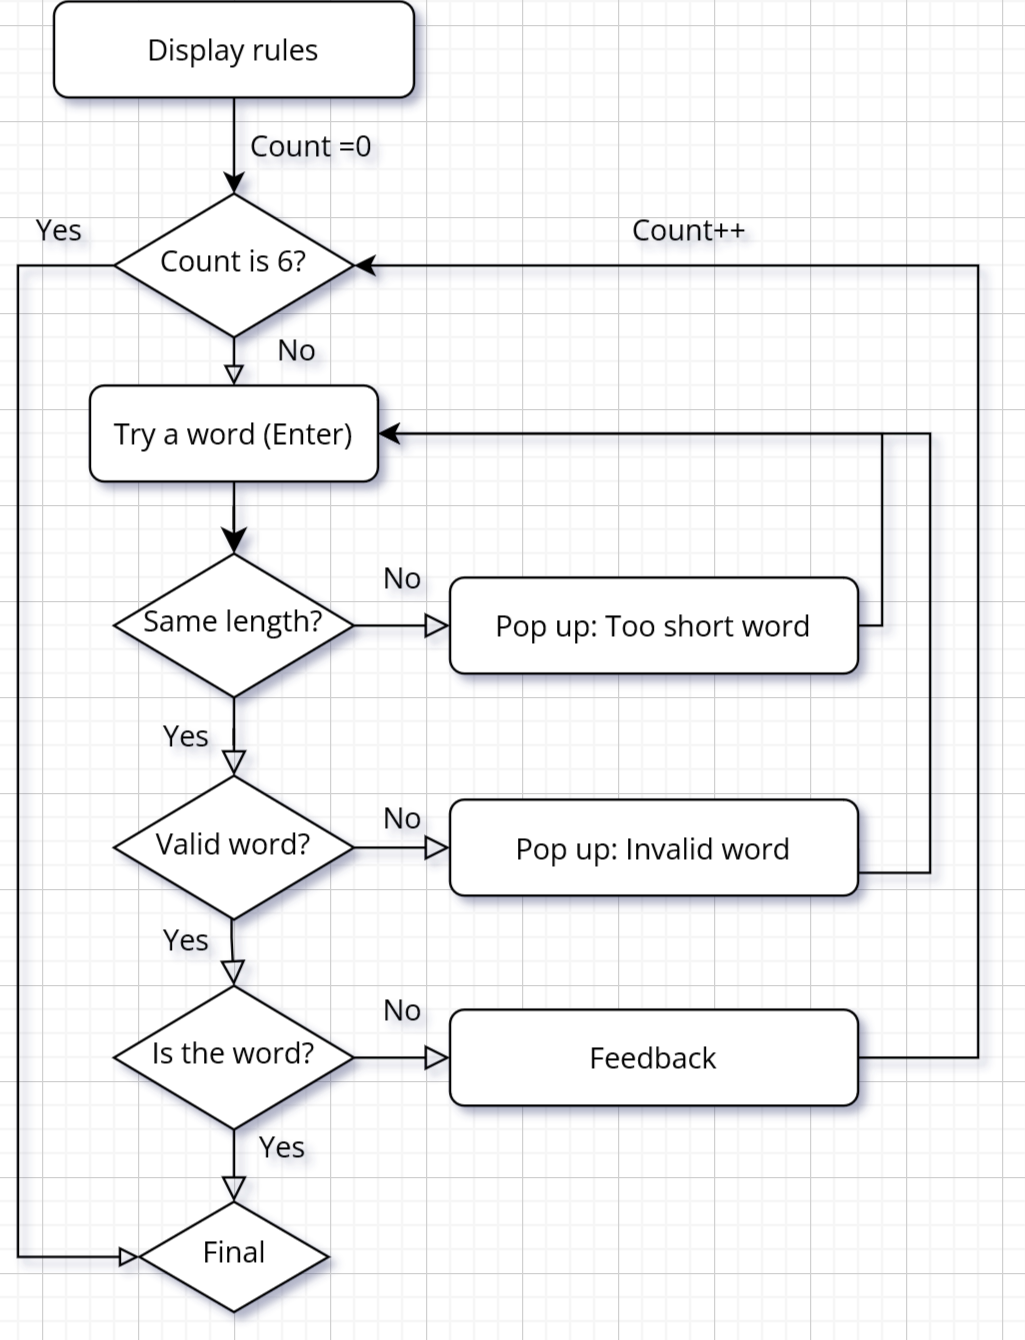

The diagram above was exported from draw.io. Its source (the exported page's mxGraphModel, read from the mxfile embedded in the PNG):
<mxGraphModel dx="1434" dy="746" grid="1" gridSize="10" guides="1" tooltips="1" connect="1" arrows="1" fold="1" page="1" pageScale="1" pageWidth="827" pageHeight="1169" math="0" shadow="0">
  <root>
    <mxCell id="WIyWlLk6GJQsqaUBKTNV-0" />
    <mxCell id="WIyWlLk6GJQsqaUBKTNV-1" parent="WIyWlLk6GJQsqaUBKTNV-0" />
    <mxCell id="WIyWlLk6GJQsqaUBKTNV-2" value="" style="rounded=0;html=1;jettySize=auto;orthogonalLoop=1;fontSize=12;endArrow=classic;endFill=1;endSize=8;strokeWidth=1;shadow=0;labelBackgroundColor=none;edgeStyle=orthogonalEdgeStyle;comic=0;fontFamily=Open Sans;fontSource=https%3A%2F%2Ffonts.googleapis.com%2Fcss%3Ffamily%3DOpen%2BSans;fontStyle=0;verticalAlign=middle;" parent="WIyWlLk6GJQsqaUBKTNV-1" source="WIyWlLk6GJQsqaUBKTNV-3" target="WIyWlLk6GJQsqaUBKTNV-6" edge="1">
      <mxGeometry relative="1" as="geometry" />
    </mxCell>
    <mxCell id="WIyWlLk6GJQsqaUBKTNV-3" value="&lt;font style=&quot;font-size: 12px;&quot;&gt;Try a word (Enter)&lt;/font&gt;" style="rounded=1;whiteSpace=wrap;html=1;fontSize=12;glass=0;strokeWidth=1;shadow=0;comic=0;fontFamily=Open Sans;fontSource=https%3A%2F%2Ffonts.googleapis.com%2Fcss%3Ffamily%3DOpen%2BSans;fontStyle=0;verticalAlign=middle;" parent="WIyWlLk6GJQsqaUBKTNV-1" vertex="1">
      <mxGeometry x="60" y="230" width="120" height="40" as="geometry" />
    </mxCell>
    <mxCell id="WIyWlLk6GJQsqaUBKTNV-4" value="Yes" style="rounded=0;html=1;jettySize=auto;orthogonalLoop=1;fontSize=12;endArrow=block;endFill=0;endSize=8;strokeWidth=1;shadow=0;labelBackgroundColor=none;edgeStyle=orthogonalEdgeStyle;entryX=0.5;entryY=0;entryDx=0;entryDy=0;comic=0;fontFamily=Open Sans;fontSource=https%3A%2F%2Ffonts.googleapis.com%2Fcss%3Ffamily%3DOpen%2BSans;fontStyle=0;verticalAlign=middle;" parent="WIyWlLk6GJQsqaUBKTNV-1" source="WIyWlLk6GJQsqaUBKTNV-6" target="WIyWlLk6GJQsqaUBKTNV-10" edge="1">
      <mxGeometry y="20" relative="1" as="geometry">
        <mxPoint as="offset" />
        <Array as="points" />
      </mxGeometry>
    </mxCell>
    <mxCell id="WIyWlLk6GJQsqaUBKTNV-5" value="No" style="edgeStyle=orthogonalEdgeStyle;rounded=0;html=1;jettySize=auto;orthogonalLoop=1;fontSize=12;endArrow=block;endFill=0;endSize=8;strokeWidth=1;shadow=0;labelBackgroundColor=none;comic=0;fontFamily=Open Sans;fontSource=https%3A%2F%2Ffonts.googleapis.com%2Fcss%3Ffamily%3DOpen%2BSans;fontStyle=0;verticalAlign=middle;" parent="WIyWlLk6GJQsqaUBKTNV-1" source="WIyWlLk6GJQsqaUBKTNV-6" target="WIyWlLk6GJQsqaUBKTNV-7" edge="1">
      <mxGeometry y="20" relative="1" as="geometry">
        <mxPoint as="offset" />
      </mxGeometry>
    </mxCell>
    <mxCell id="WIyWlLk6GJQsqaUBKTNV-6" value="&lt;font style=&quot;font-size: 12px;&quot;&gt;Same length?&lt;/font&gt;" style="rhombus;whiteSpace=wrap;html=1;shadow=0;fontFamily=Open Sans;fontSize=12;align=center;strokeWidth=1;spacing=6;spacingTop=-4;comic=0;fontSource=https%3A%2F%2Ffonts.googleapis.com%2Fcss%3Ffamily%3DOpen%2BSans;fontStyle=0;verticalAlign=middle;" parent="WIyWlLk6GJQsqaUBKTNV-1" vertex="1">
      <mxGeometry x="70" y="300" width="100" height="60" as="geometry" />
    </mxCell>
    <mxCell id="ZYrXhItKlOcjYRm_MLzh-3" style="edgeStyle=orthogonalEdgeStyle;rounded=0;orthogonalLoop=1;jettySize=auto;html=1;entryX=1;entryY=0.5;entryDx=0;entryDy=0;exitX=1;exitY=0.5;exitDx=0;exitDy=0;comic=0;fontFamily=Open Sans;fontSource=https%3A%2F%2Ffonts.googleapis.com%2Fcss%3Ffamily%3DOpen%2BSans;fontSize=12;fontStyle=0;verticalAlign=middle;strokeWidth=1;" parent="WIyWlLk6GJQsqaUBKTNV-1" source="WIyWlLk6GJQsqaUBKTNV-7" target="WIyWlLk6GJQsqaUBKTNV-3" edge="1">
      <mxGeometry relative="1" as="geometry">
        <Array as="points">
          <mxPoint x="390" y="330" />
          <mxPoint x="390" y="250" />
        </Array>
      </mxGeometry>
    </mxCell>
    <mxCell id="WIyWlLk6GJQsqaUBKTNV-7" value="&lt;font style=&quot;font-size: 12px;&quot;&gt;Pop up: Too short word &lt;/font&gt;" style="rounded=1;whiteSpace=wrap;html=1;fontSize=12;glass=0;strokeWidth=1;shadow=0;comic=0;fontFamily=Open Sans;fontSource=https%3A%2F%2Ffonts.googleapis.com%2Fcss%3Ffamily%3DOpen%2BSans;fontStyle=0;verticalAlign=middle;" parent="WIyWlLk6GJQsqaUBKTNV-1" vertex="1">
      <mxGeometry x="210" y="310" width="170" height="40" as="geometry" />
    </mxCell>
    <mxCell id="WIyWlLk6GJQsqaUBKTNV-8" value="No" style="rounded=0;html=1;jettySize=auto;orthogonalLoop=1;fontSize=12;endArrow=block;endFill=0;endSize=8;strokeWidth=1;shadow=0;labelBackgroundColor=none;edgeStyle=orthogonalEdgeStyle;entryX=0;entryY=0.5;entryDx=0;entryDy=0;comic=0;fontFamily=Open Sans;fontSource=https%3A%2F%2Ffonts.googleapis.com%2Fcss%3Ffamily%3DOpen%2BSans;fontStyle=0;verticalAlign=middle;" parent="WIyWlLk6GJQsqaUBKTNV-1" source="WIyWlLk6GJQsqaUBKTNV-10" target="WIyWlLk6GJQsqaUBKTNV-12" edge="1">
      <mxGeometry y="13" relative="1" as="geometry">
        <mxPoint as="offset" />
      </mxGeometry>
    </mxCell>
    <mxCell id="WIyWlLk6GJQsqaUBKTNV-9" value="Yes" style="edgeStyle=orthogonalEdgeStyle;rounded=0;html=1;jettySize=auto;orthogonalLoop=1;fontSize=12;endArrow=block;endFill=0;endSize=8;strokeWidth=1;shadow=0;labelBackgroundColor=none;entryX=0.5;entryY=0;entryDx=0;entryDy=0;comic=0;fontFamily=Open Sans;fontSource=https%3A%2F%2Ffonts.googleapis.com%2Fcss%3Ffamily%3DOpen%2BSans;fontStyle=0;verticalAlign=middle;" parent="WIyWlLk6GJQsqaUBKTNV-1" source="WIyWlLk6GJQsqaUBKTNV-10" target="ZYrXhItKlOcjYRm_MLzh-16" edge="1">
      <mxGeometry x="-0.4431" y="-19" relative="1" as="geometry">
        <mxPoint as="offset" />
        <mxPoint x="120" y="540" as="targetPoint" />
        <Array as="points">
          <mxPoint x="119" y="460" />
          <mxPoint x="119" y="460" />
        </Array>
      </mxGeometry>
    </mxCell>
    <mxCell id="WIyWlLk6GJQsqaUBKTNV-10" value="&lt;font style=&quot;font-size: 12px;&quot;&gt;Valid word?&lt;/font&gt;" style="rhombus;whiteSpace=wrap;html=1;shadow=0;fontFamily=Open Sans;fontSize=12;align=center;strokeWidth=1;spacing=6;spacingTop=-4;comic=0;fontSource=https%3A%2F%2Ffonts.googleapis.com%2Fcss%3Ffamily%3DOpen%2BSans;fontStyle=0;verticalAlign=middle;" parent="WIyWlLk6GJQsqaUBKTNV-1" vertex="1">
      <mxGeometry x="70" y="392.5" width="100" height="60" as="geometry" />
    </mxCell>
    <mxCell id="ZYrXhItKlOcjYRm_MLzh-4" style="edgeStyle=orthogonalEdgeStyle;rounded=0;orthogonalLoop=1;jettySize=auto;html=1;exitX=1;exitY=0.5;exitDx=0;exitDy=0;comic=0;fontFamily=Open Sans;fontSource=https%3A%2F%2Ffonts.googleapis.com%2Fcss%3Ffamily%3DOpen%2BSans;fontSize=12;fontStyle=0;verticalAlign=middle;strokeWidth=1;" parent="WIyWlLk6GJQsqaUBKTNV-1" source="WIyWlLk6GJQsqaUBKTNV-12" edge="1">
      <mxGeometry relative="1" as="geometry">
        <mxPoint x="180" y="250" as="targetPoint" />
        <Array as="points">
          <mxPoint x="380" y="433" />
          <mxPoint x="410" y="433" />
          <mxPoint x="410" y="250" />
        </Array>
      </mxGeometry>
    </mxCell>
    <mxCell id="WIyWlLk6GJQsqaUBKTNV-12" value="&lt;font style=&quot;font-size: 12px;&quot;&gt;Pop up: Invalid word&lt;/font&gt;" style="rounded=1;whiteSpace=wrap;html=1;fontSize=12;glass=0;strokeWidth=1;shadow=0;comic=0;fontFamily=Open Sans;fontSource=https%3A%2F%2Ffonts.googleapis.com%2Fcss%3Ffamily%3DOpen%2BSans;fontStyle=0;verticalAlign=middle;" parent="WIyWlLk6GJQsqaUBKTNV-1" vertex="1">
      <mxGeometry x="210" y="402.5" width="170" height="40" as="geometry" />
    </mxCell>
    <mxCell id="ZYrXhItKlOcjYRm_MLzh-8" value="&lt;font data-font-src=&quot;https://fonts.googleapis.com/css?family=Open+Sans&quot; style=&quot;font-size: 12px;&quot;&gt;Final&lt;/font&gt;" style="rhombus;whiteSpace=wrap;html=1;shadow=0;fontFamily=Open Sans;fontSize=12;align=center;strokeWidth=1;spacing=6;spacingTop=-4;fontSource=https%3A%2F%2Ffonts.googleapis.com%2Fcss%3Ffamily%3DOpen%2BSans;fontStyle=0;verticalAlign=middle;" parent="WIyWlLk6GJQsqaUBKTNV-1" vertex="1">
      <mxGeometry x="80.61999999999999" y="570" width="78.75" height="46" as="geometry" />
    </mxCell>
    <mxCell id="ZYrXhItKlOcjYRm_MLzh-10" value="Yes" style="rounded=0;html=1;jettySize=auto;orthogonalLoop=1;fontSize=12;endArrow=block;endFill=0;endSize=8;strokeWidth=1;shadow=0;labelBackgroundColor=none;edgeStyle=orthogonalEdgeStyle;entryX=0.5;entryY=0;entryDx=0;entryDy=0;exitX=0.5;exitY=1;exitDx=0;exitDy=0;startArrow=none;comic=0;fontFamily=Open Sans;fontSource=https%3A%2F%2Ffonts.googleapis.com%2Fcss%3Ffamily%3DOpen%2BSans;fontStyle=0;verticalAlign=middle;" parent="WIyWlLk6GJQsqaUBKTNV-1" source="ZYrXhItKlOcjYRm_MLzh-16" target="ZYrXhItKlOcjYRm_MLzh-8" edge="1">
      <mxGeometry x="-0.5001" y="20" relative="1" as="geometry">
        <mxPoint as="offset" />
        <mxPoint x="120" y="580" as="sourcePoint" />
        <mxPoint x="130.0344827586207" y="430.0282935455348" as="targetPoint" />
      </mxGeometry>
    </mxCell>
    <mxCell id="ZYrXhItKlOcjYRm_MLzh-13" style="edgeStyle=orthogonalEdgeStyle;rounded=0;orthogonalLoop=1;jettySize=auto;html=1;fontFamily=Open Sans;fontSize=12;exitX=1;exitY=0.5;exitDx=0;exitDy=0;entryX=1;entryY=0.5;entryDx=0;entryDy=0;comic=0;fontSource=https%3A%2F%2Ffonts.googleapis.com%2Fcss%3Ffamily%3DOpen%2BSans;fontStyle=0;verticalAlign=middle;strokeWidth=1;" parent="WIyWlLk6GJQsqaUBKTNV-1" source="ZYrXhItKlOcjYRm_MLzh-11" target="ZYrXhItKlOcjYRm_MLzh-22" edge="1">
      <mxGeometry relative="1" as="geometry">
        <mxPoint x="180" y="250" as="targetPoint" />
        <Array as="points">
          <mxPoint x="430" y="510" />
          <mxPoint x="430" y="180" />
        </Array>
      </mxGeometry>
    </mxCell>
    <mxCell id="ZYrXhItKlOcjYRm_MLzh-11" value="Feedback" style="rounded=1;whiteSpace=wrap;html=1;fontSize=12;glass=0;strokeWidth=1;shadow=0;comic=0;fontFamily=Open Sans;fontSource=https%3A%2F%2Ffonts.googleapis.com%2Fcss%3Ffamily%3DOpen%2BSans;fontStyle=0;verticalAlign=middle;" parent="WIyWlLk6GJQsqaUBKTNV-1" vertex="1">
      <mxGeometry x="210" y="490" width="170" height="40" as="geometry" />
    </mxCell>
    <mxCell id="ZYrXhItKlOcjYRm_MLzh-14" value="No" style="rounded=0;html=1;jettySize=auto;orthogonalLoop=1;fontSize=12;endArrow=block;endFill=0;endSize=8;strokeWidth=1;shadow=0;labelBackgroundColor=none;edgeStyle=orthogonalEdgeStyle;entryX=0;entryY=0.5;entryDx=0;entryDy=0;exitX=1;exitY=0.5;exitDx=0;exitDy=0;comic=0;fontFamily=Open Sans;fontSource=https%3A%2F%2Ffonts.googleapis.com%2Fcss%3Ffamily%3DOpen%2BSans;fontStyle=0;verticalAlign=middle;" parent="WIyWlLk6GJQsqaUBKTNV-1" source="ZYrXhItKlOcjYRm_MLzh-16" target="ZYrXhItKlOcjYRm_MLzh-11" edge="1">
      <mxGeometry x="0.0002" y="20" relative="1" as="geometry">
        <mxPoint as="offset" />
        <mxPoint x="180" y="560" as="sourcePoint" />
        <mxPoint x="220" y="470" as="targetPoint" />
      </mxGeometry>
    </mxCell>
    <mxCell id="ZYrXhItKlOcjYRm_MLzh-16" value="&lt;font style=&quot;font-size: 12px;&quot;&gt;Is the word?&lt;/font&gt;" style="rhombus;whiteSpace=wrap;html=1;shadow=0;fontFamily=Open Sans;fontSize=12;align=center;strokeWidth=1;spacing=6;spacingTop=-4;comic=0;fontSource=https%3A%2F%2Ffonts.googleapis.com%2Fcss%3Ffamily%3DOpen%2BSans;fontStyle=0;verticalAlign=middle;" parent="WIyWlLk6GJQsqaUBKTNV-1" vertex="1">
      <mxGeometry x="69.99" y="480" width="100" height="60" as="geometry" />
    </mxCell>
    <mxCell id="ZYrXhItKlOcjYRm_MLzh-21" value="" style="edgeStyle=orthogonalEdgeStyle;rounded=0;orthogonalLoop=1;jettySize=auto;html=1;fontFamily=Open Sans;fontSize=12;entryX=0.5;entryY=0;entryDx=0;entryDy=0;exitX=0.5;exitY=1;exitDx=0;exitDy=0;endArrow=block;endFill=0;comic=0;fontSource=https%3A%2F%2Ffonts.googleapis.com%2Fcss%3Ffamily%3DOpen%2BSans;fontStyle=0;verticalAlign=middle;strokeWidth=1;" parent="WIyWlLk6GJQsqaUBKTNV-1" source="ZYrXhItKlOcjYRm_MLzh-22" target="WIyWlLk6GJQsqaUBKTNV-3" edge="1">
      <mxGeometry relative="1" as="geometry" />
    </mxCell>
    <mxCell id="ZYrXhItKlOcjYRm_MLzh-29" style="edgeStyle=orthogonalEdgeStyle;rounded=0;orthogonalLoop=1;jettySize=auto;html=1;entryX=0.5;entryY=0;entryDx=0;entryDy=0;fontFamily=Open Sans;fontSize=12;endArrow=classic;endFill=1;comic=0;fontSource=https%3A%2F%2Ffonts.googleapis.com%2Fcss%3Ffamily%3DOpen%2BSans;fontStyle=0;verticalAlign=middle;strokeWidth=1;" parent="WIyWlLk6GJQsqaUBKTNV-1" source="ZYrXhItKlOcjYRm_MLzh-20" target="ZYrXhItKlOcjYRm_MLzh-22" edge="1">
      <mxGeometry relative="1" as="geometry">
        <Array as="points" />
      </mxGeometry>
    </mxCell>
    <mxCell id="ZYrXhItKlOcjYRm_MLzh-20" value="&lt;font data-font-src=&quot;https://fonts.googleapis.com/css?family=Open+Sans&quot; style=&quot;font-size: 12px;&quot;&gt;Display rules&lt;/font&gt;" style="rounded=1;whiteSpace=wrap;html=1;fontSize=12;glass=0;strokeWidth=1;shadow=0;comic=0;fontFamily=Open Sans;fontSource=https%3A%2F%2Ffonts.googleapis.com%2Fcss%3Ffamily%3DOpen%2BSans;fontStyle=0;verticalAlign=middle;" parent="WIyWlLk6GJQsqaUBKTNV-1" vertex="1">
      <mxGeometry x="45.019999999999996" y="70" width="149.99" height="40" as="geometry" />
    </mxCell>
    <mxCell id="ZYrXhItKlOcjYRm_MLzh-25" style="edgeStyle=orthogonalEdgeStyle;rounded=0;orthogonalLoop=1;jettySize=auto;html=1;fontFamily=Open Sans;fontSize=12;entryX=0;entryY=0.5;entryDx=0;entryDy=0;endArrow=block;endFill=0;comic=0;fontSource=https%3A%2F%2Ffonts.googleapis.com%2Fcss%3Ffamily%3DOpen%2BSans;fontStyle=0;verticalAlign=middle;strokeWidth=1;" parent="WIyWlLk6GJQsqaUBKTNV-1" source="ZYrXhItKlOcjYRm_MLzh-22" target="ZYrXhItKlOcjYRm_MLzh-8" edge="1">
      <mxGeometry relative="1" as="geometry">
        <mxPoint x="80" y="600" as="targetPoint" />
        <Array as="points">
          <mxPoint x="30" y="180" />
          <mxPoint x="30" y="593" />
        </Array>
      </mxGeometry>
    </mxCell>
    <mxCell id="ZYrXhItKlOcjYRm_MLzh-22" value="&lt;font style=&quot;font-size: 12px;&quot;&gt;Count is 6?&lt;/font&gt;" style="rhombus;whiteSpace=wrap;html=1;shadow=0;fontFamily=Open Sans;fontSize=12;align=center;strokeWidth=1;spacing=6;spacingTop=-4;comic=0;fontSource=https%3A%2F%2Ffonts.googleapis.com%2Fcss%3Ffamily%3DOpen%2BSans;fontStyle=0;verticalAlign=middle;" parent="WIyWlLk6GJQsqaUBKTNV-1" vertex="1">
      <mxGeometry x="70.00999999999999" y="150" width="100" height="60" as="geometry" />
    </mxCell>
    <mxCell id="ZYrXhItKlOcjYRm_MLzh-23" value="Count =0" style="text;html=1;strokeColor=none;fillColor=none;align=center;verticalAlign=middle;whiteSpace=wrap;rounded=0;fontSize=12;fontFamily=Open Sans;comic=0;fontSource=https%3A%2F%2Ffonts.googleapis.com%2Fcss%3Ffamily%3DOpen%2BSans;fontStyle=0;strokeWidth=1;" parent="WIyWlLk6GJQsqaUBKTNV-1" vertex="1">
      <mxGeometry x="124.99000000000001" y="120" width="55.01" height="20" as="geometry" />
    </mxCell>
    <mxCell id="ZYrXhItKlOcjYRm_MLzh-24" value="Count++" style="text;html=1;strokeColor=none;fillColor=none;align=center;verticalAlign=middle;whiteSpace=wrap;rounded=0;fontSize=12;fontFamily=Open Sans;comic=0;fontSource=https%3A%2F%2Ffonts.googleapis.com%2Fcss%3Ffamily%3DOpen%2BSans;fontStyle=0;strokeWidth=1;" parent="WIyWlLk6GJQsqaUBKTNV-1" vertex="1">
      <mxGeometry x="280" y="150" width="60" height="30" as="geometry" />
    </mxCell>
    <mxCell id="ZYrXhItKlOcjYRm_MLzh-26" value="No" style="text;html=1;strokeColor=none;fillColor=none;align=center;verticalAlign=middle;whiteSpace=wrap;rounded=0;fontSize=12;fontFamily=Open Sans;comic=0;fontSource=https%3A%2F%2Ffonts.googleapis.com%2Fcss%3Ffamily%3DOpen%2BSans;fontStyle=0;strokeWidth=1;" parent="WIyWlLk6GJQsqaUBKTNV-1" vertex="1">
      <mxGeometry x="134.37" y="210" width="25.01" height="10" as="geometry" />
    </mxCell>
    <mxCell id="ZYrXhItKlOcjYRm_MLzh-30" value="Yes" style="text;html=1;strokeColor=none;fillColor=none;align=center;verticalAlign=middle;whiteSpace=wrap;rounded=0;fontSize=12;fontFamily=Open Sans;comic=0;fontSource=https%3A%2F%2Ffonts.googleapis.com%2Fcss%3Ffamily%3DOpen%2BSans;fontStyle=0;strokeWidth=1;" parent="WIyWlLk6GJQsqaUBKTNV-1" vertex="1">
      <mxGeometry x="34.99000000000001" y="160" width="25.01" height="10" as="geometry" />
    </mxCell>
  </root>
</mxGraphModel>